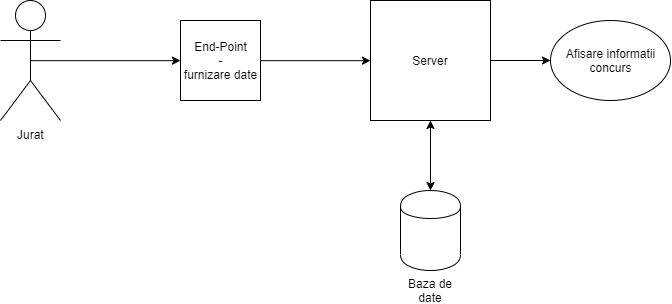

The diagram above was exported from draw.io. Its source (the exported page's mxGraphModel, read from the mxfile embedded in the PNG):
<mxGraphModel dx="865" dy="429" grid="1" gridSize="10" guides="1" tooltips="1" connect="1" arrows="1" fold="1" page="1" pageScale="1" pageWidth="827" pageHeight="1169" math="0" shadow="0">
  <root>
    <mxCell id="0" />
    <mxCell id="1" parent="0" />
    <mxCell id="vNv6mguU5pVqLagR6OvT-9" style="edgeStyle=orthogonalEdgeStyle;rounded=0;orthogonalLoop=1;jettySize=auto;html=1;exitX=0.5;exitY=0.5;exitDx=0;exitDy=0;exitPerimeter=0;entryX=0;entryY=0.5;entryDx=0;entryDy=0;" edge="1" parent="1" source="vNv6mguU5pVqLagR6OvT-1" target="vNv6mguU5pVqLagR6OvT-4">
      <mxGeometry relative="1" as="geometry" />
    </mxCell>
    <mxCell id="vNv6mguU5pVqLagR6OvT-1" value="Jurat" style="shape=umlActor;verticalLabelPosition=bottom;labelBackgroundColor=#ffffff;verticalAlign=top;html=1;outlineConnect=0;" vertex="1" parent="1">
      <mxGeometry x="100" y="140" width="60" height="120" as="geometry" />
    </mxCell>
    <mxCell id="vNv6mguU5pVqLagR6OvT-16" style="edgeStyle=orthogonalEdgeStyle;rounded=0;orthogonalLoop=1;jettySize=auto;html=1;exitX=1;exitY=0.5;exitDx=0;exitDy=0;entryX=0;entryY=0.5;entryDx=0;entryDy=0;" edge="1" parent="1" source="vNv6mguU5pVqLagR6OvT-4" target="vNv6mguU5pVqLagR6OvT-15">
      <mxGeometry relative="1" as="geometry" />
    </mxCell>
    <mxCell id="vNv6mguU5pVqLagR6OvT-4" value="" style="whiteSpace=wrap;html=1;aspect=fixed;" vertex="1" parent="1">
      <mxGeometry x="280" y="160" width="80" height="80" as="geometry" />
    </mxCell>
    <mxCell id="vNv6mguU5pVqLagR6OvT-5" value="End-Point&lt;br&gt;-&lt;br&gt;furnizare date" style="text;html=1;strokeColor=none;fillColor=none;align=center;verticalAlign=middle;whiteSpace=wrap;rounded=0;" vertex="1" parent="1">
      <mxGeometry x="280" y="190" width="80" height="20" as="geometry" />
    </mxCell>
    <mxCell id="vNv6mguU5pVqLagR6OvT-6" value="" style="shape=cylinder;whiteSpace=wrap;html=1;boundedLbl=1;backgroundOutline=1;" vertex="1" parent="1">
      <mxGeometry x="500" y="330" width="60" height="80" as="geometry" />
    </mxCell>
    <mxCell id="vNv6mguU5pVqLagR6OvT-7" value="Baza de date" style="text;html=1;strokeColor=none;fillColor=none;align=center;verticalAlign=middle;whiteSpace=wrap;rounded=0;" vertex="1" parent="1">
      <mxGeometry x="495" y="420" width="70" height="20" as="geometry" />
    </mxCell>
    <mxCell id="vNv6mguU5pVqLagR6OvT-13" value="" style="endArrow=classic;startArrow=classic;html=1;exitX=0.5;exitY=0;exitDx=0;exitDy=0;entryX=0.5;entryY=1;entryDx=0;entryDy=0;" edge="1" parent="1" source="vNv6mguU5pVqLagR6OvT-6" target="vNv6mguU5pVqLagR6OvT-15">
      <mxGeometry width="50" height="50" relative="1" as="geometry">
        <mxPoint x="330" y="360" as="sourcePoint" />
        <mxPoint x="380" y="330" as="targetPoint" />
      </mxGeometry>
    </mxCell>
    <mxCell id="vNv6mguU5pVqLagR6OvT-20" style="edgeStyle=orthogonalEdgeStyle;rounded=0;orthogonalLoop=1;jettySize=auto;html=1;" edge="1" parent="1" source="vNv6mguU5pVqLagR6OvT-15" target="vNv6mguU5pVqLagR6OvT-21">
      <mxGeometry relative="1" as="geometry">
        <mxPoint x="640" y="200" as="targetPoint" />
      </mxGeometry>
    </mxCell>
    <mxCell id="vNv6mguU5pVqLagR6OvT-15" value="Server" style="whiteSpace=wrap;html=1;aspect=fixed;" vertex="1" parent="1">
      <mxGeometry x="470" y="140" width="120" height="120" as="geometry" />
    </mxCell>
    <mxCell id="vNv6mguU5pVqLagR6OvT-21" value="Afisare informatii&lt;br&gt;concurs" style="ellipse;whiteSpace=wrap;html=1;" vertex="1" parent="1">
      <mxGeometry x="650" y="160" width="120" height="80" as="geometry" />
    </mxCell>
  </root>
</mxGraphModel>